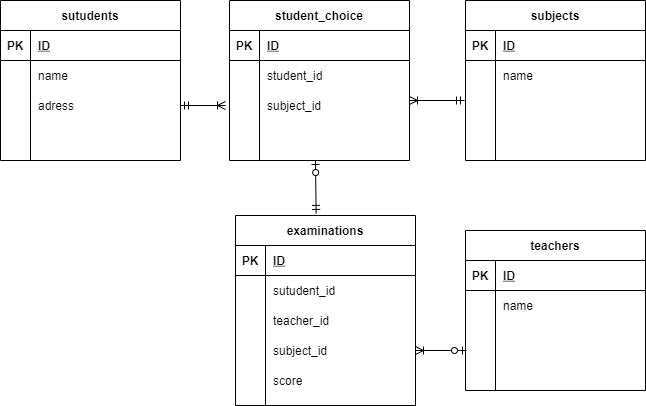

The diagram above was exported from draw.io. Its source (the exported page's mxGraphModel, read from the mxfile embedded in the PNG):
<mxGraphModel dx="478" dy="-739" grid="1" gridSize="10" guides="1" tooltips="1" connect="1" arrows="1" fold="1" page="1" pageScale="1" pageWidth="827" pageHeight="1169" math="0" shadow="0">
  <root>
    <mxCell id="0" />
    <mxCell id="1" parent="0" />
    <mxCell id="118" value="sutudents" style="shape=table;startSize=30;container=1;collapsible=1;childLayout=tableLayout;fixedRows=1;rowLines=0;fontStyle=1;align=center;resizeLast=1;" parent="1" vertex="1">
      <mxGeometry x="5" y="1690" width="180" height="160" as="geometry" />
    </mxCell>
    <mxCell id="119" value="" style="shape=partialRectangle;collapsible=0;dropTarget=0;pointerEvents=0;fillColor=none;top=0;left=0;bottom=1;right=0;points=[[0,0.5],[1,0.5]];portConstraint=eastwest;" parent="118" vertex="1">
      <mxGeometry y="30" width="180" height="30" as="geometry" />
    </mxCell>
    <mxCell id="120" value="PK" style="shape=partialRectangle;connectable=0;fillColor=none;top=0;left=0;bottom=0;right=0;fontStyle=1;overflow=hidden;" parent="119" vertex="1">
      <mxGeometry width="30" height="30" as="geometry" />
    </mxCell>
    <mxCell id="121" value="ID" style="shape=partialRectangle;connectable=0;fillColor=none;top=0;left=0;bottom=0;right=0;align=left;spacingLeft=6;fontStyle=5;overflow=hidden;" parent="119" vertex="1">
      <mxGeometry x="30" width="150" height="30" as="geometry" />
    </mxCell>
    <mxCell id="122" value="" style="shape=partialRectangle;collapsible=0;dropTarget=0;pointerEvents=0;fillColor=none;top=0;left=0;bottom=0;right=0;points=[[0,0.5],[1,0.5]];portConstraint=eastwest;" parent="118" vertex="1">
      <mxGeometry y="60" width="180" height="30" as="geometry" />
    </mxCell>
    <mxCell id="123" value="" style="shape=partialRectangle;connectable=0;fillColor=none;top=0;left=0;bottom=0;right=0;editable=1;overflow=hidden;" parent="122" vertex="1">
      <mxGeometry width="30" height="30" as="geometry" />
    </mxCell>
    <mxCell id="124" value="name" style="shape=partialRectangle;connectable=0;fillColor=none;top=0;left=0;bottom=0;right=0;align=left;spacingLeft=6;overflow=hidden;" parent="122" vertex="1">
      <mxGeometry x="30" width="150" height="30" as="geometry" />
    </mxCell>
    <mxCell id="125" value="" style="shape=partialRectangle;collapsible=0;dropTarget=0;pointerEvents=0;fillColor=none;top=0;left=0;bottom=0;right=0;points=[[0,0.5],[1,0.5]];portConstraint=eastwest;" parent="118" vertex="1">
      <mxGeometry y="90" width="180" height="30" as="geometry" />
    </mxCell>
    <mxCell id="126" value="" style="shape=partialRectangle;connectable=0;fillColor=none;top=0;left=0;bottom=0;right=0;editable=1;overflow=hidden;" parent="125" vertex="1">
      <mxGeometry width="30" height="30" as="geometry" />
    </mxCell>
    <mxCell id="127" value="adress" style="shape=partialRectangle;connectable=0;fillColor=none;top=0;left=0;bottom=0;right=0;align=left;spacingLeft=6;overflow=hidden;" parent="125" vertex="1">
      <mxGeometry x="30" width="150" height="30" as="geometry" />
    </mxCell>
    <mxCell id="128" value="" style="shape=partialRectangle;collapsible=0;dropTarget=0;pointerEvents=0;fillColor=none;top=0;left=0;bottom=0;right=0;points=[[0,0.5],[1,0.5]];portConstraint=eastwest;" parent="118" vertex="1">
      <mxGeometry y="120" width="180" height="30" as="geometry" />
    </mxCell>
    <mxCell id="129" value="" style="shape=partialRectangle;connectable=0;fillColor=none;top=0;left=0;bottom=0;right=0;editable=1;overflow=hidden;" parent="128" vertex="1">
      <mxGeometry width="30" height="30" as="geometry" />
    </mxCell>
    <mxCell id="130" value="" style="shape=partialRectangle;connectable=0;fillColor=none;top=0;left=0;bottom=0;right=0;align=left;spacingLeft=6;overflow=hidden;" parent="128" vertex="1">
      <mxGeometry x="30" width="150" height="30" as="geometry" />
    </mxCell>
    <mxCell id="131" value="subjects" style="shape=table;startSize=30;container=1;collapsible=1;childLayout=tableLayout;fixedRows=1;rowLines=0;fontStyle=1;align=center;resizeLast=1;" parent="1" vertex="1">
      <mxGeometry x="470" y="1690" width="180" height="160" as="geometry" />
    </mxCell>
    <mxCell id="132" value="" style="shape=partialRectangle;collapsible=0;dropTarget=0;pointerEvents=0;fillColor=none;top=0;left=0;bottom=1;right=0;points=[[0,0.5],[1,0.5]];portConstraint=eastwest;" parent="131" vertex="1">
      <mxGeometry y="30" width="180" height="30" as="geometry" />
    </mxCell>
    <mxCell id="133" value="PK" style="shape=partialRectangle;connectable=0;fillColor=none;top=0;left=0;bottom=0;right=0;fontStyle=1;overflow=hidden;" parent="132" vertex="1">
      <mxGeometry width="30" height="30" as="geometry" />
    </mxCell>
    <mxCell id="134" value="ID" style="shape=partialRectangle;connectable=0;fillColor=none;top=0;left=0;bottom=0;right=0;align=left;spacingLeft=6;fontStyle=5;overflow=hidden;" parent="132" vertex="1">
      <mxGeometry x="30" width="150" height="30" as="geometry" />
    </mxCell>
    <mxCell id="135" value="" style="shape=partialRectangle;collapsible=0;dropTarget=0;pointerEvents=0;fillColor=none;top=0;left=0;bottom=0;right=0;points=[[0,0.5],[1,0.5]];portConstraint=eastwest;" parent="131" vertex="1">
      <mxGeometry y="60" width="180" height="30" as="geometry" />
    </mxCell>
    <mxCell id="136" value="" style="shape=partialRectangle;connectable=0;fillColor=none;top=0;left=0;bottom=0;right=0;editable=1;overflow=hidden;" parent="135" vertex="1">
      <mxGeometry width="30" height="30" as="geometry" />
    </mxCell>
    <mxCell id="137" value="name" style="shape=partialRectangle;connectable=0;fillColor=none;top=0;left=0;bottom=0;right=0;align=left;spacingLeft=6;overflow=hidden;" parent="135" vertex="1">
      <mxGeometry x="30" width="150" height="30" as="geometry" />
    </mxCell>
    <mxCell id="138" value="" style="shape=partialRectangle;collapsible=0;dropTarget=0;pointerEvents=0;fillColor=none;top=0;left=0;bottom=0;right=0;points=[[0,0.5],[1,0.5]];portConstraint=eastwest;" parent="131" vertex="1">
      <mxGeometry y="90" width="180" height="30" as="geometry" />
    </mxCell>
    <mxCell id="139" value="" style="shape=partialRectangle;connectable=0;fillColor=none;top=0;left=0;bottom=0;right=0;editable=1;overflow=hidden;" parent="138" vertex="1">
      <mxGeometry width="30" height="30" as="geometry" />
    </mxCell>
    <mxCell id="140" value="" style="shape=partialRectangle;connectable=0;fillColor=none;top=0;left=0;bottom=0;right=0;align=left;spacingLeft=6;overflow=hidden;" parent="138" vertex="1">
      <mxGeometry x="30" width="150" height="30" as="geometry" />
    </mxCell>
    <mxCell id="141" value="" style="shape=partialRectangle;collapsible=0;dropTarget=0;pointerEvents=0;fillColor=none;top=0;left=0;bottom=0;right=0;points=[[0,0.5],[1,0.5]];portConstraint=eastwest;" parent="131" vertex="1">
      <mxGeometry y="120" width="180" height="30" as="geometry" />
    </mxCell>
    <mxCell id="142" value="" style="shape=partialRectangle;connectable=0;fillColor=none;top=0;left=0;bottom=0;right=0;editable=1;overflow=hidden;" parent="141" vertex="1">
      <mxGeometry width="30" height="30" as="geometry" />
    </mxCell>
    <mxCell id="143" value="" style="shape=partialRectangle;connectable=0;fillColor=none;top=0;left=0;bottom=0;right=0;align=left;spacingLeft=6;overflow=hidden;" parent="141" vertex="1">
      <mxGeometry x="30" width="150" height="30" as="geometry" />
    </mxCell>
    <mxCell id="144" value="" style="edgeStyle=entityRelationEdgeStyle;fontSize=12;html=1;endArrow=ERoneToMany;startArrow=ERmandOne;exitX=1;exitY=0.5;exitDx=0;exitDy=0;" parent="1" source="125" edge="1">
      <mxGeometry width="100" height="100" relative="1" as="geometry">
        <mxPoint x="200" y="1870" as="sourcePoint" />
        <mxPoint x="230" y="1795" as="targetPoint" />
      </mxGeometry>
    </mxCell>
    <mxCell id="145" value="examinations" style="shape=table;startSize=30;container=1;collapsible=1;childLayout=tableLayout;fixedRows=1;rowLines=0;fontStyle=1;align=center;resizeLast=1;" parent="1" vertex="1">
      <mxGeometry x="240" y="1905" width="180" height="190" as="geometry" />
    </mxCell>
    <mxCell id="146" value="" style="shape=partialRectangle;collapsible=0;dropTarget=0;pointerEvents=0;fillColor=none;top=0;left=0;bottom=1;right=0;points=[[0,0.5],[1,0.5]];portConstraint=eastwest;" parent="145" vertex="1">
      <mxGeometry y="30" width="180" height="30" as="geometry" />
    </mxCell>
    <mxCell id="147" value="PK" style="shape=partialRectangle;connectable=0;fillColor=none;top=0;left=0;bottom=0;right=0;fontStyle=1;overflow=hidden;" parent="146" vertex="1">
      <mxGeometry width="30" height="30" as="geometry" />
    </mxCell>
    <mxCell id="148" value="ID" style="shape=partialRectangle;connectable=0;fillColor=none;top=0;left=0;bottom=0;right=0;align=left;spacingLeft=6;fontStyle=5;overflow=hidden;" parent="146" vertex="1">
      <mxGeometry x="30" width="150" height="30" as="geometry" />
    </mxCell>
    <mxCell id="149" value="" style="shape=partialRectangle;collapsible=0;dropTarget=0;pointerEvents=0;fillColor=none;top=0;left=0;bottom=0;right=0;points=[[0,0.5],[1,0.5]];portConstraint=eastwest;" parent="145" vertex="1">
      <mxGeometry y="60" width="180" height="30" as="geometry" />
    </mxCell>
    <mxCell id="150" value="" style="shape=partialRectangle;connectable=0;fillColor=none;top=0;left=0;bottom=0;right=0;editable=1;overflow=hidden;" parent="149" vertex="1">
      <mxGeometry width="30" height="30" as="geometry" />
    </mxCell>
    <mxCell id="151" value="sutudent_id" style="shape=partialRectangle;connectable=0;fillColor=none;top=0;left=0;bottom=0;right=0;align=left;spacingLeft=6;overflow=hidden;" parent="149" vertex="1">
      <mxGeometry x="30" width="150" height="30" as="geometry" />
    </mxCell>
    <mxCell id="152" value="" style="shape=partialRectangle;collapsible=0;dropTarget=0;pointerEvents=0;fillColor=none;top=0;left=0;bottom=0;right=0;points=[[0,0.5],[1,0.5]];portConstraint=eastwest;" parent="145" vertex="1">
      <mxGeometry y="90" width="180" height="30" as="geometry" />
    </mxCell>
    <mxCell id="153" value="" style="shape=partialRectangle;connectable=0;fillColor=none;top=0;left=0;bottom=0;right=0;editable=1;overflow=hidden;" parent="152" vertex="1">
      <mxGeometry width="30" height="30" as="geometry" />
    </mxCell>
    <mxCell id="154" value="teacher_id" style="shape=partialRectangle;connectable=0;fillColor=none;top=0;left=0;bottom=0;right=0;align=left;spacingLeft=6;overflow=hidden;" parent="152" vertex="1">
      <mxGeometry x="30" width="150" height="30" as="geometry" />
    </mxCell>
    <mxCell id="155" value="" style="shape=partialRectangle;collapsible=0;dropTarget=0;pointerEvents=0;fillColor=none;top=0;left=0;bottom=0;right=0;points=[[0,0.5],[1,0.5]];portConstraint=eastwest;" parent="145" vertex="1">
      <mxGeometry y="120" width="180" height="30" as="geometry" />
    </mxCell>
    <mxCell id="156" value="" style="shape=partialRectangle;connectable=0;fillColor=none;top=0;left=0;bottom=0;right=0;editable=1;overflow=hidden;" parent="155" vertex="1">
      <mxGeometry width="30" height="30" as="geometry" />
    </mxCell>
    <mxCell id="157" value="subject_id" style="shape=partialRectangle;connectable=0;fillColor=none;top=0;left=0;bottom=0;right=0;align=left;spacingLeft=6;overflow=hidden;" parent="155" vertex="1">
      <mxGeometry x="30" width="150" height="30" as="geometry" />
    </mxCell>
    <mxCell id="172" value="" style="shape=partialRectangle;collapsible=0;dropTarget=0;pointerEvents=0;fillColor=none;top=0;left=0;bottom=0;right=0;points=[[0,0.5],[1,0.5]];portConstraint=eastwest;" parent="145" vertex="1">
      <mxGeometry y="150" width="180" height="30" as="geometry" />
    </mxCell>
    <mxCell id="173" value="" style="shape=partialRectangle;connectable=0;fillColor=none;top=0;left=0;bottom=0;right=0;editable=1;overflow=hidden;" parent="172" vertex="1">
      <mxGeometry width="30" height="30" as="geometry" />
    </mxCell>
    <mxCell id="174" value="score" style="shape=partialRectangle;connectable=0;fillColor=none;top=0;left=0;bottom=0;right=0;align=left;spacingLeft=6;overflow=hidden;" parent="172" vertex="1">
      <mxGeometry x="30" width="150" height="30" as="geometry" />
    </mxCell>
    <mxCell id="158" value="teachers" style="shape=table;startSize=30;container=1;collapsible=1;childLayout=tableLayout;fixedRows=1;rowLines=0;fontStyle=1;align=center;resizeLast=1;" parent="1" vertex="1">
      <mxGeometry x="470" y="1920" width="180" height="160" as="geometry" />
    </mxCell>
    <mxCell id="159" value="" style="shape=partialRectangle;collapsible=0;dropTarget=0;pointerEvents=0;fillColor=none;top=0;left=0;bottom=1;right=0;points=[[0,0.5],[1,0.5]];portConstraint=eastwest;" parent="158" vertex="1">
      <mxGeometry y="30" width="180" height="30" as="geometry" />
    </mxCell>
    <mxCell id="160" value="PK" style="shape=partialRectangle;connectable=0;fillColor=none;top=0;left=0;bottom=0;right=0;fontStyle=1;overflow=hidden;" parent="159" vertex="1">
      <mxGeometry width="30" height="30" as="geometry" />
    </mxCell>
    <mxCell id="161" value="ID" style="shape=partialRectangle;connectable=0;fillColor=none;top=0;left=0;bottom=0;right=0;align=left;spacingLeft=6;fontStyle=5;overflow=hidden;" parent="159" vertex="1">
      <mxGeometry x="30" width="150" height="30" as="geometry" />
    </mxCell>
    <mxCell id="162" value="" style="shape=partialRectangle;collapsible=0;dropTarget=0;pointerEvents=0;fillColor=none;top=0;left=0;bottom=0;right=0;points=[[0,0.5],[1,0.5]];portConstraint=eastwest;" parent="158" vertex="1">
      <mxGeometry y="60" width="180" height="30" as="geometry" />
    </mxCell>
    <mxCell id="163" value="" style="shape=partialRectangle;connectable=0;fillColor=none;top=0;left=0;bottom=0;right=0;editable=1;overflow=hidden;" parent="162" vertex="1">
      <mxGeometry width="30" height="30" as="geometry" />
    </mxCell>
    <mxCell id="164" value="name" style="shape=partialRectangle;connectable=0;fillColor=none;top=0;left=0;bottom=0;right=0;align=left;spacingLeft=6;overflow=hidden;" parent="162" vertex="1">
      <mxGeometry x="30" width="150" height="30" as="geometry" />
    </mxCell>
    <mxCell id="165" value="" style="shape=partialRectangle;collapsible=0;dropTarget=0;pointerEvents=0;fillColor=none;top=0;left=0;bottom=0;right=0;points=[[0,0.5],[1,0.5]];portConstraint=eastwest;" parent="158" vertex="1">
      <mxGeometry y="90" width="180" height="30" as="geometry" />
    </mxCell>
    <mxCell id="166" value="" style="shape=partialRectangle;connectable=0;fillColor=none;top=0;left=0;bottom=0;right=0;editable=1;overflow=hidden;" parent="165" vertex="1">
      <mxGeometry width="30" height="30" as="geometry" />
    </mxCell>
    <mxCell id="167" value="" style="shape=partialRectangle;connectable=0;fillColor=none;top=0;left=0;bottom=0;right=0;align=left;spacingLeft=6;overflow=hidden;" parent="165" vertex="1">
      <mxGeometry x="30" width="150" height="30" as="geometry" />
    </mxCell>
    <mxCell id="168" value="" style="shape=partialRectangle;collapsible=0;dropTarget=0;pointerEvents=0;fillColor=none;top=0;left=0;bottom=0;right=0;points=[[0,0.5],[1,0.5]];portConstraint=eastwest;" parent="158" vertex="1">
      <mxGeometry y="120" width="180" height="30" as="geometry" />
    </mxCell>
    <mxCell id="169" value="" style="shape=partialRectangle;connectable=0;fillColor=none;top=0;left=0;bottom=0;right=0;editable=1;overflow=hidden;" parent="168" vertex="1">
      <mxGeometry width="30" height="30" as="geometry" />
    </mxCell>
    <mxCell id="170" value="" style="shape=partialRectangle;connectable=0;fillColor=none;top=0;left=0;bottom=0;right=0;align=left;spacingLeft=6;overflow=hidden;" parent="168" vertex="1">
      <mxGeometry x="30" width="150" height="30" as="geometry" />
    </mxCell>
    <mxCell id="176" value="student_choice" style="shape=table;startSize=30;container=1;collapsible=1;childLayout=tableLayout;fixedRows=1;rowLines=0;fontStyle=1;align=center;resizeLast=1;" parent="1" vertex="1">
      <mxGeometry x="234" y="1690" width="180" height="160" as="geometry" />
    </mxCell>
    <mxCell id="177" value="" style="shape=partialRectangle;collapsible=0;dropTarget=0;pointerEvents=0;fillColor=none;top=0;left=0;bottom=1;right=0;points=[[0,0.5],[1,0.5]];portConstraint=eastwest;" parent="176" vertex="1">
      <mxGeometry y="30" width="180" height="30" as="geometry" />
    </mxCell>
    <mxCell id="178" value="PK" style="shape=partialRectangle;connectable=0;fillColor=none;top=0;left=0;bottom=0;right=0;fontStyle=1;overflow=hidden;" parent="177" vertex="1">
      <mxGeometry width="30" height="30" as="geometry" />
    </mxCell>
    <mxCell id="179" value="ID" style="shape=partialRectangle;connectable=0;fillColor=none;top=0;left=0;bottom=0;right=0;align=left;spacingLeft=6;fontStyle=5;overflow=hidden;" parent="177" vertex="1">
      <mxGeometry x="30" width="150" height="30" as="geometry" />
    </mxCell>
    <mxCell id="180" value="" style="shape=partialRectangle;collapsible=0;dropTarget=0;pointerEvents=0;fillColor=none;top=0;left=0;bottom=0;right=0;points=[[0,0.5],[1,0.5]];portConstraint=eastwest;" parent="176" vertex="1">
      <mxGeometry y="60" width="180" height="30" as="geometry" />
    </mxCell>
    <mxCell id="181" value="" style="shape=partialRectangle;connectable=0;fillColor=none;top=0;left=0;bottom=0;right=0;editable=1;overflow=hidden;" parent="180" vertex="1">
      <mxGeometry width="30" height="30" as="geometry" />
    </mxCell>
    <mxCell id="182" value="student_id" style="shape=partialRectangle;connectable=0;fillColor=none;top=0;left=0;bottom=0;right=0;align=left;spacingLeft=6;overflow=hidden;" parent="180" vertex="1">
      <mxGeometry x="30" width="150" height="30" as="geometry" />
    </mxCell>
    <mxCell id="183" value="" style="shape=partialRectangle;collapsible=0;dropTarget=0;pointerEvents=0;fillColor=none;top=0;left=0;bottom=0;right=0;points=[[0,0.5],[1,0.5]];portConstraint=eastwest;" parent="176" vertex="1">
      <mxGeometry y="90" width="180" height="30" as="geometry" />
    </mxCell>
    <mxCell id="184" value="" style="shape=partialRectangle;connectable=0;fillColor=none;top=0;left=0;bottom=0;right=0;editable=1;overflow=hidden;" parent="183" vertex="1">
      <mxGeometry width="30" height="30" as="geometry" />
    </mxCell>
    <mxCell id="185" value="subject_id" style="shape=partialRectangle;connectable=0;fillColor=none;top=0;left=0;bottom=0;right=0;align=left;spacingLeft=6;overflow=hidden;" parent="183" vertex="1">
      <mxGeometry x="30" width="150" height="30" as="geometry" />
    </mxCell>
    <mxCell id="186" value="" style="shape=partialRectangle;collapsible=0;dropTarget=0;pointerEvents=0;fillColor=none;top=0;left=0;bottom=0;right=0;points=[[0,0.5],[1,0.5]];portConstraint=eastwest;" parent="176" vertex="1">
      <mxGeometry y="120" width="180" height="30" as="geometry" />
    </mxCell>
    <mxCell id="187" value="" style="shape=partialRectangle;connectable=0;fillColor=none;top=0;left=0;bottom=0;right=0;editable=1;overflow=hidden;" parent="186" vertex="1">
      <mxGeometry width="30" height="30" as="geometry" />
    </mxCell>
    <mxCell id="188" value="" style="shape=partialRectangle;connectable=0;fillColor=none;top=0;left=0;bottom=0;right=0;align=left;spacingLeft=6;overflow=hidden;" parent="186" vertex="1">
      <mxGeometry x="30" width="150" height="30" as="geometry" />
    </mxCell>
    <mxCell id="189" value="" style="fontSize=12;html=1;endArrow=ERoneToMany;startArrow=ERmandOne;exitX=1;exitY=0.5;exitDx=0;exitDy=0;" parent="1" edge="1">
      <mxGeometry width="100" height="100" relative="1" as="geometry">
        <mxPoint x="469" y="1790" as="sourcePoint" />
        <mxPoint x="414" y="1790" as="targetPoint" />
      </mxGeometry>
    </mxCell>
    <mxCell id="191" value="" style="fontSize=12;html=1;endArrow=ERoneToMany;startArrow=ERzeroToOne;entryX=1;entryY=0.5;entryDx=0;entryDy=0;" parent="1" target="155" edge="1">
      <mxGeometry width="100" height="100" relative="1" as="geometry">
        <mxPoint x="471" y="2040" as="sourcePoint" />
        <mxPoint x="351.34000000000003" y="1916.33" as="targetPoint" />
      </mxGeometry>
    </mxCell>
    <mxCell id="192" value="" style="fontSize=12;html=1;endArrow=ERzeroToOne;startArrow=ERmandOne;exitX=0.448;exitY=-0.011;exitDx=0;exitDy=0;exitPerimeter=0;" edge="1" parent="1" source="145">
      <mxGeometry width="100" height="100" relative="1" as="geometry">
        <mxPoint x="320" y="1900" as="sourcePoint" />
        <mxPoint x="320" y="1850" as="targetPoint" />
      </mxGeometry>
    </mxCell>
  </root>
</mxGraphModel>